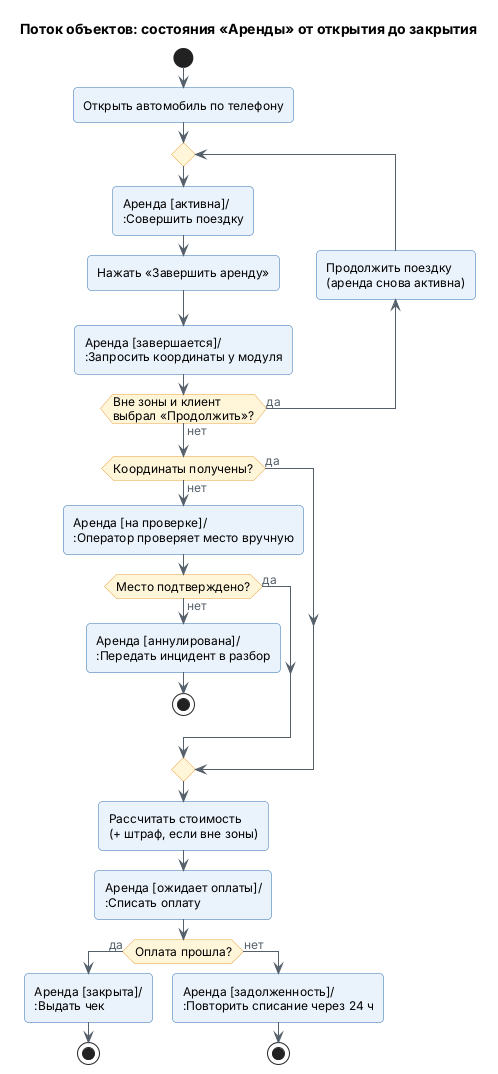

The diagram above was rendered by PlantUML. Its source (embedded in the PNG):
@startuml
!include ../../_style.puml
title Поток объектов: состояния «Аренды» от открытия до закрытия

start
:Открыть автомобиль по телефону;
repeat
  :Аренда [активна]/
  :Совершить поездку;
  :Нажать «Завершить аренду»;
  :Аренда [завершается]/
  :Запросить координаты у модуля;
backward:Продолжить поездку\n(аренда снова активна);
repeat while (Вне зоны и клиент\nвыбрал «Продолжить»?) is (да) not (нет)

if (Координаты получены?) then (нет)
  :Аренда [на проверке]/
  :Оператор проверяет место вручную;
  if (Место подтверждено?) then (нет)
    :Аренда [аннулирована]/
    :Передать инцидент в разбор;
    stop
  else (да)
  endif
else (да)
endif

:Рассчитать стоимость\n(+ штраф, если вне зоны);
:Аренда [ожидает оплаты]/
:Списать оплату;
if (Оплата прошла?) then (да)
  :Аренда [закрыта]/
  :Выдать чек;
  stop
else (нет)
  :Аренда [задолженность]/
  :Повторить списание через 24 ч;
  stop
endif
@enduml